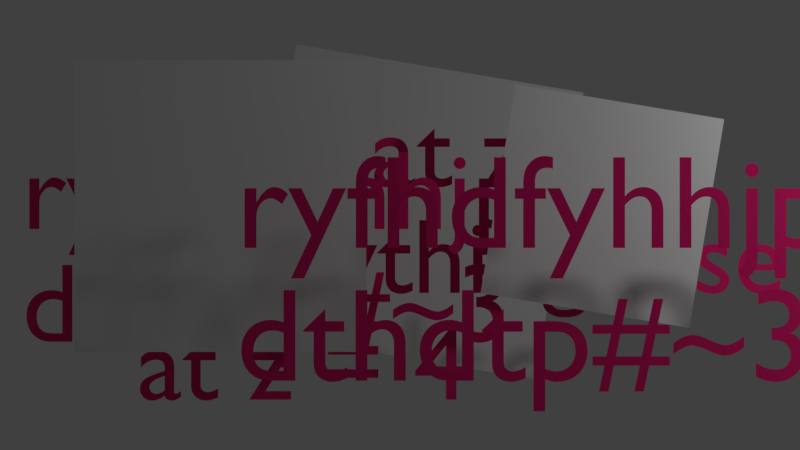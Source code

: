 # Source: Alpha.blend  (saved by Blender 2.78.5; exported with 4.5.12 LTS)
import bpy
from mathutils import Matrix  # noqa: F401  (used for matrix-valued properties, if any)

bpy.ops.wm.read_factory_settings(use_empty=True)
scene = bpy.context.scene
scene.name = 'Scene'

# ---- collections
col_collection_1 = bpy.data.collections.new('Collection 1'); scene.collection.children.link(col_collection_1)
col_collection_2 = bpy.data.collections.new('Collection 2'); scene.collection.children.link(col_collection_2)
col_collection_3 = bpy.data.collections.new('Collection 3'); scene.collection.children.link(col_collection_3)
col_collection_4 = bpy.data.collections.new('Collection 4'); scene.collection.children.link(col_collection_4)

# ---- materials (node trees are filled in below, after node groups)
mat_material_001 = bpy.data.materials.new('Material.001')
mat_material_001.alpha_threshold = 0.0
mat_material_001.use_transparent_shadow = False
mat_material_001.diffuse_color = (0.7985, 0.01595, 0.1743, 1.0)
mat_material_001.roughness = 0.5
mat_material_004 = bpy.data.materials.new('Material.004')
mat_material_004.alpha_threshold = 0.0
mat_material_004.use_transparent_shadow = False
mat_material_004.roughness = 0.5
mat_material_003 = bpy.data.materials.new('Material.003')
mat_material_003.alpha_threshold = 0.0
mat_material_003.use_transparent_shadow = False
mat_material_003.roughness = 0.5
mat_material_002 = bpy.data.materials.new('Material.002')
mat_material_002.alpha_threshold = 0.0
mat_material_002.use_transparent_shadow = False
mat_material_002.roughness = 0.5

# ---- material node trees

# ---- world
world_world = bpy.data.worlds.new('World'); scene.world = world_world
world_world.color = (0.05088, 0.05088, 0.05088)
world_world.use_sun_shadow = False
world_world.sun_shadow_jitter_overblur = 0.0
world_world.cycles.sampling_method = 'MANUAL'

# ---- cameras
cam_camera = bpy.data.cameras.new('Camera')
cam_camera.clip_end = 100.0
cam_camera.lens = 35.0
cam_camera.sensor_width = 32.0
cam_camera.sensor_height = 18.0
cam_camera.ortho_scale = 7.314
cam_camera.dof.focus_distance = 0.0
cam_camera.dof.aperture_fstop = 128.0

# ---- lights
light_lamp = bpy.data.lights.new('Lamp', 'POINT')
light_lamp.transmission_factor = 0.0
light_lamp.cutoff_distance = 30.0
light_lamp.energy = 100.0
light_lamp.shadow_buffer_clip_start = 1.001
light_lamp.shadow_soft_size = 0.1
light_lamp.shadow_maximum_resolution = 0.006
light_lamp.use_absolute_resolution = True

# ---- meshes
me_plane_003 = bpy.data.meshes.new('Plane.003')
me_plane_003.from_pydata([(-1.0, -1.0, 0.0), (1.0, -1.0, 0.0), (-1.0, 1.0, 0.0), (1.0, 1.0, 0.0)], [], [(0, 1, 3, 2)])
_uv = me_plane_003.uv_layers.new(name='UVMap')
_uv.uv.foreach_set('vector', [0.0001, 9.998e-05, 0.9999, 9.998e-05, 0.9999, 0.9999, 9.998e-05, 0.9999])
me_plane_003.materials.append(mat_material_004)
me_plane_003.use_remesh_preserve_volume = False
me_plane_003.use_remesh_preserve_attributes = False
me_plane_003.use_mirror_vertex_groups = False
me_plane_003.update()
me_plane_002 = bpy.data.meshes.new('Plane.002')
me_plane_002.from_pydata([(-1.0, -1.0, 0.0), (1.0, -1.0, 0.0), (-1.0, 1.0, 0.0), (1.0, 1.0, 0.0)], [], [(0, 1, 3, 2)])
_uv = me_plane_002.uv_layers.new(name='UVMap')
_uv.uv.foreach_set('vector', [0.0001, 9.998e-05, 0.9999, 9.998e-05, 0.9999, 0.9999, 9.998e-05, 0.9999])
me_plane_002.materials.append(mat_material_003)
me_plane_002.use_remesh_preserve_volume = False
me_plane_002.use_remesh_preserve_attributes = False
me_plane_002.use_mirror_vertex_groups = False
me_plane_002.update()
me_plane = bpy.data.meshes.new('Plane')
me_plane.from_pydata([(-1.0, -1.0, 0.0), (1.0, -1.0, 0.0), (-1.0, 1.0, 0.0), (1.0, 1.0, 0.0)], [], [(0, 1, 3, 2)])
_uv = me_plane.uv_layers.new(name='UVMap')
_uv.uv.foreach_set('vector', [0.0001, 9.998e-05, 0.9999, 9.998e-05, 0.9999, 0.9999, 9.998e-05, 0.9999])
me_plane.materials.append(mat_material_002)
me_plane.use_remesh_preserve_volume = False
me_plane.use_remesh_preserve_attributes = False
me_plane.use_mirror_vertex_groups = False
me_plane.update()

# ---- curves / text
txt_text_002 = bpy.data.curves.new('Text.002', 'FONT')
txt_text_002.dimensions = '2D'
txt_text_002.body = 'ryfhdfyhhjpp-\ndthdtp#~3'
txt_text_002.materials.append(mat_material_001)
txt_text_002.use_path_clamp = True
txt_text_002.bevel_resolution = 0
txt_text = bpy.data.curves.new('Text', 'FONT')
txt_text.dimensions = '2D'
txt_text.body = 'Text at z=2\nEverything else\nat z = 4'
txt_text.materials.append(mat_material_001)
txt_text.use_path_clamp = True
txt_text.bevel_resolution = 22
txt_text.size = 0.7862

# ---- objects
ob_lamp = bpy.data.objects.new('Lamp', light_lamp)
ob_camera = bpy.data.objects.new('Camera', cam_camera)
ob_text_001 = bpy.data.objects.new('Text.001', txt_text_002)
ob_text = bpy.data.objects.new('Text', txt_text)
ob_text_002 = bpy.data.objects.new('Text.002', txt_text_002)
ob_plane_002 = bpy.data.objects.new('Plane.002', me_plane_003)
ob_plane_001 = bpy.data.objects.new('Plane.001', me_plane_002)
ob_plane = bpy.data.objects.new('Plane', me_plane)

# ---- transforms, parenting, visibility, modifiers, constraints
ob_lamp.location = (4.076, 1.005, 5.904)
ob_lamp.rotation_euler = (0.6503, 0.05522, 1.866)
ob_lamp.lock_rotations_4d = False
ob_lamp.empty_display_type = 'ARROWS'
ob_lamp.color = (0.0, 0.0, 0.0, 0.0)
ob_lamp.lineart.crease_threshold = 0.0
ob_camera.location = (0.0, 0.0, 10.0)
ob_camera.lock_rotations_4d = False
ob_camera.empty_display_type = 'ARROWS'
ob_camera.color = (0.0, 0.0, 0.0, 0.0)
ob_camera.display_type = 'WIRE'
ob_camera.lineart.crease_threshold = 0.0
ob_text_001.location = (-0.9738, -0.1355, 4.822)
ob_text_001.scale = (0.7862, 0.7862, 0.7862)
ob_text_001.color = (0.0, 1.001, 0.001573, 1.0)
ob_text_001.lineart.crease_threshold = 0.0
ob_text.location = (-1.937, 0.2855, 3.551)
ob_text.color = (0.0595, 0.5703, 1.0, 1.0)
ob_text.lineart.crease_threshold = 0.0
ob_text_002.location = (-2.64, -0.0282, 3.896)
ob_text_002.scale = (0.7862, 0.7862, 0.7862)
ob_text_002.color = (1.001, 0.02197, 0.398, 1.0)
ob_text_002.lineart.crease_threshold = 0.0
ob_plane_002.location = (1.388, 0.1296, 4.0)
ob_plane_002.rotation_euler = (0.0, -0.0, 1.405)
ob_plane_002.scale = (0.7255, 0.7255, 0.7255)
ob_plane_002.lineart.crease_threshold = 0.0
ob_plane_001.location = (0.1588, 0.1296, 1.275)
ob_plane_001.rotation_euler = (0.0, -0.0, 1.405)
ob_plane_001.scale = (1.451, 1.451, 1.451)
ob_plane_001.lineart.crease_threshold = 0.0
ob_plane.location = (-1.232, 0.1296, 4.0)
ob_plane.lineart.crease_threshold = 0.0

# ---- collection membership
col_collection_1.objects.link(ob_lamp)
col_collection_1.objects.link(ob_camera)
col_collection_2.objects.link(ob_text_001)
col_collection_3.objects.link(ob_text)
col_collection_4.objects.link(ob_text_002)
col_collection_4.objects.link(ob_plane_002)
col_collection_4.objects.link(ob_plane_001)
col_collection_4.objects.link(ob_plane)

# ---- scene / render settings (as saved in the file)
scene.camera = ob_camera
scene.frame_start = 1; scene.frame_end = 250; scene.frame_set(4)
scene.render.engine = 'BLENDER_EEVEE_NEXT'
scene.render.resolution_percentage = 50
scene.render.dither_intensity = 0.0
scene.cycles.use_denoising = False
scene.cycles.samples = 128
scene.cycles.sampling_pattern = 'TABULATED_SOBOL'
scene.cycles.use_adaptive_sampling = False
scene.cycles.use_light_tree = False
scene.cycles.blur_glossy = 0.0
scene.cycles.sample_clamp_indirect = 0.0
scene.view_settings.view_transform = 'Standard'
bpy.context.view_layer.update()
